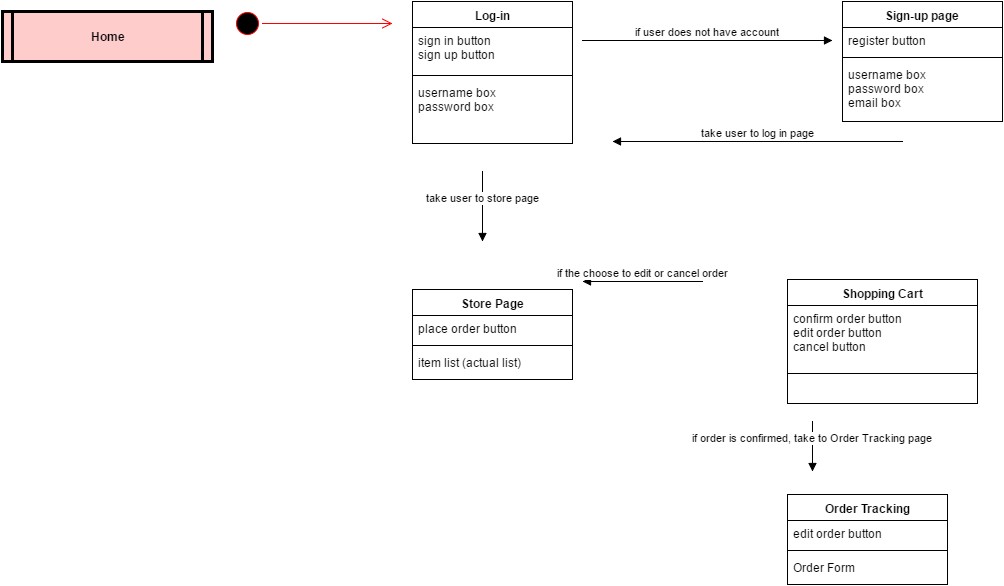

The diagram above was exported from draw.io. Its source (the exported page's mxGraphModel, read from the mxfile embedded in the PNG):
<mxGraphModel dx="1688" dy="780" grid="1" gridSize="10" guides="1" tooltips="1" connect="1" arrows="1" fold="1" page="0" pageScale="1" pageWidth="826" pageHeight="1169" background="#ffffff" math="0" shadow="0">
  <root>
    <mxCell id="0" style=";html=1;" />
    <mxCell id="1" style=";html=1;" parent="0" />
    <mxCell id="5" value="Home" style="shape=process;whiteSpace=wrap;align=center;verticalAlign=middle;size=0.0475;fontStyle=1;strokeWidth=3;fillColor=#FFCCCC;html=1;" parent="1" vertex="1">
      <mxGeometry x="-60" y="140" width="210" height="50" as="geometry" />
    </mxCell>
    <mxCell id="61042e1411a91cc2-97" value="Log-in" style="swimlane;html=1;fontStyle=1;align=center;verticalAlign=top;childLayout=stackLayout;horizontal=1;startSize=26;horizontalStack=0;resizeParent=1;resizeLast=0;collapsible=1;marginBottom=0;swimlaneFillColor=#ffffff;" vertex="1" parent="1">
      <mxGeometry x="350" y="130" width="160" height="142" as="geometry" />
    </mxCell>
    <mxCell id="61042e1411a91cc2-98" value="sign in button&lt;div&gt;sign up button&lt;/div&gt;" style="text;html=1;strokeColor=none;fillColor=none;align=left;verticalAlign=top;spacingLeft=4;spacingRight=4;whiteSpace=wrap;overflow=hidden;rotatable=0;points=[[0,0.5],[1,0.5]];portConstraint=eastwest;" vertex="1" parent="61042e1411a91cc2-97">
      <mxGeometry y="26" width="160" height="44" as="geometry" />
    </mxCell>
    <mxCell id="61042e1411a91cc2-99" value="" style="line;html=1;strokeWidth=1;fillColor=none;align=left;verticalAlign=middle;spacingTop=-1;spacingLeft=3;spacingRight=3;rotatable=0;labelPosition=right;points=[];portConstraint=eastwest;" vertex="1" parent="61042e1411a91cc2-97">
      <mxGeometry y="70" width="160" height="8" as="geometry" />
    </mxCell>
    <mxCell id="61042e1411a91cc2-100" value="username box&lt;div&gt;password box&lt;/div&gt;&lt;div&gt;&lt;br&gt;&lt;/div&gt;" style="text;html=1;strokeColor=none;fillColor=none;align=left;verticalAlign=top;spacingLeft=4;spacingRight=4;whiteSpace=wrap;overflow=hidden;rotatable=0;points=[[0,0.5],[1,0.5]];portConstraint=eastwest;" vertex="1" parent="61042e1411a91cc2-97">
      <mxGeometry y="78" width="160" height="64" as="geometry" />
    </mxCell>
    <mxCell id="61042e1411a91cc2-101" value="Sign-up page" style="swimlane;html=1;fontStyle=1;align=center;verticalAlign=top;childLayout=stackLayout;horizontal=1;startSize=26;horizontalStack=0;resizeParent=1;resizeLast=0;collapsible=1;marginBottom=0;swimlaneFillColor=#ffffff;" vertex="1" parent="1">
      <mxGeometry x="780" y="130" width="160" height="120" as="geometry" />
    </mxCell>
    <mxCell id="61042e1411a91cc2-102" value="register button" style="text;html=1;strokeColor=none;fillColor=none;align=left;verticalAlign=top;spacingLeft=4;spacingRight=4;whiteSpace=wrap;overflow=hidden;rotatable=0;points=[[0,0.5],[1,0.5]];portConstraint=eastwest;" vertex="1" parent="61042e1411a91cc2-101">
      <mxGeometry y="26" width="160" height="26" as="geometry" />
    </mxCell>
    <mxCell id="61042e1411a91cc2-103" value="" style="line;html=1;strokeWidth=1;fillColor=none;align=left;verticalAlign=middle;spacingTop=-1;spacingLeft=3;spacingRight=3;rotatable=0;labelPosition=right;points=[];portConstraint=eastwest;" vertex="1" parent="61042e1411a91cc2-101">
      <mxGeometry y="52" width="160" height="8" as="geometry" />
    </mxCell>
    <mxCell id="61042e1411a91cc2-104" value="username box&lt;div&gt;password box&amp;nbsp;&lt;/div&gt;&lt;div&gt;email box&lt;/div&gt;" style="text;html=1;strokeColor=none;fillColor=none;align=left;verticalAlign=top;spacingLeft=4;spacingRight=4;whiteSpace=wrap;overflow=hidden;rotatable=0;points=[[0,0.5],[1,0.5]];portConstraint=eastwest;" vertex="1" parent="61042e1411a91cc2-101">
      <mxGeometry y="60" width="160" height="60" as="geometry" />
    </mxCell>
    <mxCell id="61042e1411a91cc2-105" value="Store Page" style="swimlane;html=1;fontStyle=1;align=center;verticalAlign=top;childLayout=stackLayout;horizontal=1;startSize=26;horizontalStack=0;resizeParent=1;resizeLast=0;collapsible=1;marginBottom=0;swimlaneFillColor=#ffffff;" vertex="1" parent="1">
      <mxGeometry x="350" y="418" width="160" height="90" as="geometry" />
    </mxCell>
    <mxCell id="61042e1411a91cc2-106" value="place order button" style="text;html=1;strokeColor=none;fillColor=none;align=left;verticalAlign=top;spacingLeft=4;spacingRight=4;whiteSpace=wrap;overflow=hidden;rotatable=0;points=[[0,0.5],[1,0.5]];portConstraint=eastwest;" vertex="1" parent="61042e1411a91cc2-105">
      <mxGeometry y="26" width="160" height="26" as="geometry" />
    </mxCell>
    <mxCell id="61042e1411a91cc2-107" value="" style="line;html=1;strokeWidth=1;fillColor=none;align=left;verticalAlign=middle;spacingTop=-1;spacingLeft=3;spacingRight=3;rotatable=0;labelPosition=right;points=[];portConstraint=eastwest;" vertex="1" parent="61042e1411a91cc2-105">
      <mxGeometry y="52" width="160" height="8" as="geometry" />
    </mxCell>
    <mxCell id="61042e1411a91cc2-108" value="item list (actual list)&lt;div&gt;&lt;br&gt;&lt;/div&gt;" style="text;html=1;strokeColor=none;fillColor=none;align=left;verticalAlign=top;spacingLeft=4;spacingRight=4;whiteSpace=wrap;overflow=hidden;rotatable=0;points=[[0,0.5],[1,0.5]];portConstraint=eastwest;" vertex="1" parent="61042e1411a91cc2-105">
      <mxGeometry y="60" width="160" height="26" as="geometry" />
    </mxCell>
    <mxCell id="61042e1411a91cc2-109" value="" style="ellipse;html=1;shape=startState;fillColor=#000000;strokeColor=#ff0000;" vertex="1" parent="1">
      <mxGeometry x="170" y="137" width="30" height="30" as="geometry" />
    </mxCell>
    <mxCell id="61042e1411a91cc2-110" value="" style="edgeStyle=orthogonalEdgeStyle;html=1;verticalAlign=bottom;endArrow=open;endSize=8;strokeColor=#ff0000;" edge="1" source="61042e1411a91cc2-109" parent="1">
      <mxGeometry relative="1" as="geometry">
        <mxPoint x="330" y="152" as="targetPoint" />
      </mxGeometry>
    </mxCell>
    <mxCell id="61042e1411a91cc2-112" value="if user does not have account" style="html=1;verticalAlign=bottom;endArrow=block;" edge="1" parent="1">
      <mxGeometry width="80" relative="1" as="geometry">
        <mxPoint x="520" y="169" as="sourcePoint" />
        <mxPoint x="770" y="169" as="targetPoint" />
      </mxGeometry>
    </mxCell>
    <mxCell id="61042e1411a91cc2-116" value="take user to log in page" style="html=1;verticalAlign=bottom;endArrow=block;" edge="1" parent="1">
      <mxGeometry width="80" relative="1" as="geometry">
        <mxPoint x="840" y="270" as="sourcePoint" />
        <mxPoint x="550" y="270" as="targetPoint" />
      </mxGeometry>
    </mxCell>
    <mxCell id="61042e1411a91cc2-117" value="take user to store page" style="html=1;verticalAlign=bottom;endArrow=block;" edge="1" parent="1">
      <mxGeometry width="80" relative="1" as="geometry">
        <mxPoint x="420" y="300" as="sourcePoint" />
        <mxPoint x="420" y="370" as="targetPoint" />
      </mxGeometry>
    </mxCell>
    <mxCell id="61042e1411a91cc2-118" value="Shopping Cart" style="swimlane;html=1;fontStyle=1;align=center;verticalAlign=top;childLayout=stackLayout;horizontal=1;startSize=26;horizontalStack=0;resizeParent=1;resizeLast=0;collapsible=1;marginBottom=0;swimlaneFillColor=#ffffff;" vertex="1" parent="1">
      <mxGeometry x="725" y="408" width="190" height="124" as="geometry" />
    </mxCell>
    <mxCell id="61042e1411a91cc2-119" value="confirm order button&lt;div&gt;edit order button&amp;nbsp;&lt;/div&gt;&lt;div&gt;cancel button&lt;/div&gt;" style="text;html=1;strokeColor=none;fillColor=none;align=left;verticalAlign=top;spacingLeft=4;spacingRight=4;whiteSpace=wrap;overflow=hidden;rotatable=0;points=[[0,0.5],[1,0.5]];portConstraint=eastwest;" vertex="1" parent="61042e1411a91cc2-118">
      <mxGeometry y="26" width="190" height="64" as="geometry" />
    </mxCell>
    <mxCell id="61042e1411a91cc2-120" value="" style="line;html=1;strokeWidth=1;fillColor=none;align=left;verticalAlign=middle;spacingTop=-1;spacingLeft=3;spacingRight=3;rotatable=0;labelPosition=right;points=[];portConstraint=eastwest;" vertex="1" parent="61042e1411a91cc2-118">
      <mxGeometry y="90" width="190" height="8" as="geometry" />
    </mxCell>
    <mxCell id="61042e1411a91cc2-122" value="if the choose to edit or cancel order" style="html=1;verticalAlign=bottom;endArrow=block;" edge="1" parent="1">
      <mxGeometry width="80" relative="1" as="geometry">
        <mxPoint x="640" y="410" as="sourcePoint" />
        <mxPoint x="520" y="410" as="targetPoint" />
      </mxGeometry>
    </mxCell>
    <mxCell id="61042e1411a91cc2-123" value="Order Tracking" style="swimlane;html=1;fontStyle=1;align=center;verticalAlign=top;childLayout=stackLayout;horizontal=1;startSize=26;horizontalStack=0;resizeParent=1;resizeLast=0;collapsible=1;marginBottom=0;swimlaneFillColor=#ffffff;" vertex="1" parent="1">
      <mxGeometry x="725" y="623" width="160" height="90" as="geometry" />
    </mxCell>
    <mxCell id="61042e1411a91cc2-124" value="edit order button" style="text;html=1;strokeColor=none;fillColor=none;align=left;verticalAlign=top;spacingLeft=4;spacingRight=4;whiteSpace=wrap;overflow=hidden;rotatable=0;points=[[0,0.5],[1,0.5]];portConstraint=eastwest;" vertex="1" parent="61042e1411a91cc2-123">
      <mxGeometry y="26" width="160" height="26" as="geometry" />
    </mxCell>
    <mxCell id="61042e1411a91cc2-125" value="" style="line;html=1;strokeWidth=1;fillColor=none;align=left;verticalAlign=middle;spacingTop=-1;spacingLeft=3;spacingRight=3;rotatable=0;labelPosition=right;points=[];portConstraint=eastwest;" vertex="1" parent="61042e1411a91cc2-123">
      <mxGeometry y="52" width="160" height="8" as="geometry" />
    </mxCell>
    <mxCell id="61042e1411a91cc2-126" value="Order Form" style="text;html=1;strokeColor=none;fillColor=none;align=left;verticalAlign=top;spacingLeft=4;spacingRight=4;whiteSpace=wrap;overflow=hidden;rotatable=0;points=[[0,0.5],[1,0.5]];portConstraint=eastwest;" vertex="1" parent="61042e1411a91cc2-123">
      <mxGeometry y="60" width="160" height="26" as="geometry" />
    </mxCell>
    <mxCell id="61042e1411a91cc2-127" value="if order is confirmed, take to Order Tracking page" style="html=1;verticalAlign=bottom;endArrow=block;" edge="1" parent="1">
      <mxGeometry width="80" relative="1" as="geometry">
        <mxPoint x="750" y="550" as="sourcePoint" />
        <mxPoint x="750" y="600" as="targetPoint" />
      </mxGeometry>
    </mxCell>
  </root>
</mxGraphModel>